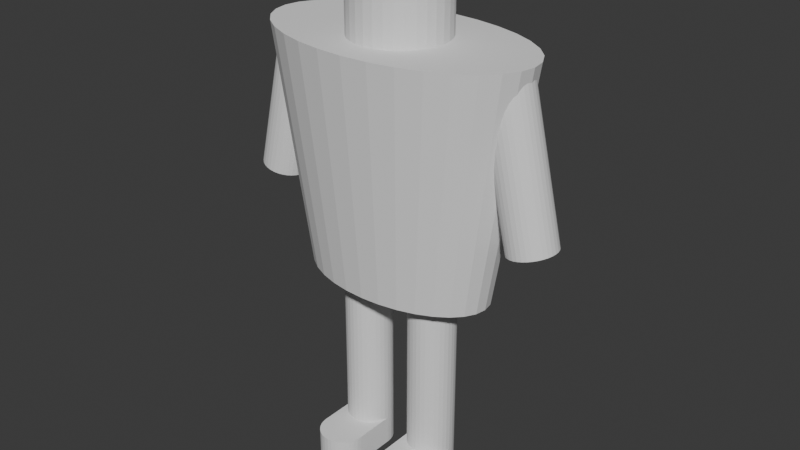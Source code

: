 # Source: TempHuman.blend  (saved by Blender 4.5.91; exported with 4.5.12 LTS)
import bpy
from mathutils import Matrix  # noqa: F401  (used for matrix-valued properties, if any)

bpy.ops.wm.read_factory_settings(use_empty=True)
scene = bpy.context.scene
scene.name = 'Scene'

# ---- collections
col_collection = bpy.data.collections.new('Collection'); scene.collection.children.link(col_collection)

# ---- world
world_world = bpy.data.worlds.new('World'); scene.world = world_world
world_world.use_nodes = True; world_world.node_tree.nodes.clear()
_N = world_world.node_tree.nodes; _L = world_world.node_tree.links
n0 = _N.new('ShaderNodeOutputWorld'); n0.name = 'World Output'; n0.location = (200, 100)
n1 = _N.new('ShaderNodeBackground'); n1.name = 'Background'; n1.location = (-200, 100)
n1.inputs[0].default_value = (0.05088, 0.05088, 0.05088, 1.0)
_L.new(n1.outputs[0], n0.inputs[0])
n0.is_active_output = True
world_world.color = (0.05088, 0.05088, 0.05088)
world_world.sun_shadow_jitter_overblur = 0.0

# ---- meshes
me_cylinder = bpy.data.meshes.new('Cylinder')
me_cylinder.from_pydata([(0.0, 1.0, -1.0), (0.0, 1.0, 7.667), (0.1951, 0.9808, -1.0), (0.1951, 0.9808, 7.667), (0.3827, 0.9239, -1.0), (0.3827, 0.9239, 7.667), (0.5556, 0.8315, -1.0), (0.5556, 0.8315, 7.667), (0.7071, 0.7071, -1.0), (0.7071, 0.7071, 7.667), (0.8315, 0.5556, -1.0), (0.8315, 0.5556, 7.667), (0.9239, 0.3827, -1.0), (0.9239, 0.3827, 7.667), (0.9808, 0.1951, -1.0), (0.9808, 0.1951, 7.667), (1.0, 0.0, -1.0), (1.0, 0.0, 7.667), (0.9808, -0.1951, -1.0), (0.9808, -0.1951, 7.667), (0.9239, -0.3827, -1.0), (0.9239, -0.3827, 7.667), (0.8315, -0.5556, -1.0), (0.8315, -0.5556, 7.667), (0.7071, -0.7071, -1.0), (0.7071, -0.7071, 7.667), (0.5556, -0.8315, -1.0), (0.5556, -0.8315, 7.667), (0.3827, -0.9239, -1.0), (0.3827, -0.9239, 7.667), (0.1951, -0.9808, -1.0), (0.1951, -0.9808, 7.667), (0.0, -1.0, -1.0), (0.0, -1.0, 7.667), (-0.1951, -0.9808, -1.0), (-0.1951, -0.9808, 7.667), (-0.3827, -0.9239, -1.0), (-0.3827, -0.9239, 7.667), (-0.5556, -0.8315, -1.0), (-0.5556, -0.8315, 7.667), (-0.7071, -0.7071, -1.0), (-0.7071, -0.7071, 7.667), (-0.8315, -0.5556, -1.0), (-0.8315, -0.5556, 7.667), (-0.9239, -0.3827, -1.0), (-0.9239, -0.3827, 7.667), (-0.9808, -0.1951, -1.0), (-0.9808, -0.1951, 7.667), (-1.0, 0.0, -1.0), (-1.0, 0.0, 7.667), (-0.9808, 0.1951, -1.0), (-0.9808, 0.1951, 7.667), (-0.9239, 0.3827, -1.0), (-0.9239, 0.3827, 7.667), (-0.8315, 0.5556, -1.0), (-0.8315, 0.5556, 7.667), (-0.7071, 0.7071, -1.0), (-0.7071, 0.7071, 7.667), (-0.5556, 0.8315, -1.0), (-0.5556, 0.8315, 7.667), (-0.3827, 0.9239, -1.0), (-0.3827, 0.9239, 7.667), (-0.1951, 0.9808, -1.0), (-0.1951, 0.9808, 7.667), (0.0, 1.0, 0.278), (0.1951, 0.9808, 0.278), (0.3827, 0.9239, 0.278), (0.5556, 0.8315, 0.278), (0.7071, 0.7071, 0.278), (0.8315, 0.5556, 0.278), (0.9239, 0.3827, 0.278), (0.9808, 0.1951, 0.278), (1.0, 0.0, 0.278), (0.9808, -0.1951, 0.278), (0.9239, -0.3827, 0.278), (0.8315, -0.5556, 0.278), (0.7071, -0.7071, 0.278), (0.5556, -0.8315, 0.278), (0.3827, -0.9239, 0.278), (0.1951, -0.9808, 0.278), (0.0, -1.0, 0.278), (-0.1951, -0.9808, 0.278), (-0.3827, -0.9239, 0.278), (-0.5556, -0.8315, 0.278), (-0.7071, -0.7071, 0.278), (-0.8315, -0.5556, 0.278), (-0.9239, -0.3827, 0.278), (-0.9808, -0.1951, 0.278), (-1.0, 0.0, 0.278), (-0.9808, 0.1951, 0.278), (-0.9239, 0.3827, 0.278), (-0.8315, 0.5556, 0.278), (-0.7071, 0.7071, 0.278), (-0.5556, 0.8315, 0.278), (-0.3827, 0.9239, 0.278), (-0.1951, 0.9808, 0.278), (1.0, -1.787, 0.278), (1.0, -1.787, -1.0), (0.9808, -1.983, -1.0), (0.9808, -1.983, 0.278), (0.9239, -2.17, -1.0), (0.9239, -2.17, 0.278), (0.8315, -2.343, -1.0), (0.8315, -2.343, 0.278), (0.7071, -2.495, -1.0), (0.7071, -2.495, 0.278), (0.5556, -2.619, -1.0), (0.5556, -2.619, 0.278), (0.3827, -2.711, -1.0), (0.3827, -2.711, 0.278), (0.1951, -2.768, -1.0), (0.1951, -2.768, 0.278), (0.0, -2.787, -1.0), (0.0, -2.787, 0.278), (-0.1951, -2.768, -1.0), (-0.1951, -2.768, 0.278), (-0.3827, -2.711, -1.0), (-0.3827, -2.711, 0.278), (-0.5556, -2.619, -1.0), (-0.5556, -2.619, 0.278), (-0.7071, -2.495, -1.0), (-0.7071, -2.495, 0.278), (-0.8315, -2.343, -1.0), (-0.8315, -2.343, 0.278), (-0.9239, -2.17, -1.0), (-0.9239, -2.17, 0.278), (-0.9808, -1.983, -1.0), (-0.9808, -1.983, 0.278), (-1.0, -1.787, -1.0), (-1.0, -1.787, 0.278)], [], [(64, 1, 3, 65), (65, 3, 5, 66), (66, 5, 7, 67), (67, 7, 9, 68), (68, 9, 11, 69), (69, 11, 13, 70), (70, 13, 15, 71), (71, 15, 17, 72), (72, 17, 19, 73), (73, 19, 21, 74), (74, 21, 23, 75), (75, 23, 25, 76), (76, 25, 27, 77), (77, 27, 29, 78), (78, 29, 31, 79), (79, 31, 33, 80), (80, 33, 35, 81), (81, 35, 37, 82), (82, 37, 39, 83), (83, 39, 41, 84), (84, 41, 43, 85), (85, 43, 45, 86), (86, 45, 47, 87), (87, 47, 49, 88), (88, 49, 51, 89), (89, 51, 53, 90), (90, 53, 55, 91), (91, 55, 57, 92), (92, 57, 59, 93), (93, 59, 61, 94), (3, 1, 63, 61, 59, 57, 55, 53, 51, 49, 47, 45, 43, 41, 39, 37, 35, 33, 31, 29, 27, 25, 23, 21, 19, 17, 15, 13, 11, 9, 7, 5), (94, 61, 63, 95), (95, 63, 1, 64), (0, 2, 4, 6, 8, 10, 12, 14, 16, 18, 20, 22, 24, 26, 28, 30, 32, 34, 36, 38, 40, 42, 44, 46, 48, 50, 52, 54, 56, 58, 60, 62), (62, 95, 64, 0), (60, 94, 95, 62), (58, 93, 94, 60), (56, 92, 93, 58), (54, 91, 92, 56), (52, 90, 91, 54), (50, 89, 90, 52), (48, 88, 89, 50), (76, 77, 107, 105), (77, 78, 109, 107), (36, 34, 114, 116), (18, 16, 97, 98), (78, 79, 111, 109), (16, 72, 96, 97), (44, 42, 122, 124), (26, 24, 104, 106), (79, 80, 113, 111), (80, 81, 115, 113), (34, 32, 112, 114), (81, 82, 117, 115), (42, 40, 120, 122), (24, 22, 102, 104), (82, 83, 119, 117), (83, 84, 121, 119), (14, 71, 72, 16), (12, 70, 71, 14), (10, 69, 70, 12), (8, 68, 69, 10), (6, 67, 68, 8), (4, 66, 67, 6), (2, 65, 66, 4), (0, 64, 65, 2), (126, 127, 129, 128), (124, 125, 127, 126), (122, 123, 125, 124), (120, 121, 123, 122), (118, 119, 121, 120), (116, 117, 119, 118), (114, 115, 117, 116), (112, 113, 115, 114), (110, 111, 113, 112), (108, 109, 111, 110), (106, 107, 109, 108), (104, 105, 107, 106), (102, 103, 105, 104), (100, 101, 103, 102), (98, 99, 101, 100), (97, 96, 99, 98), (28, 26, 106, 108), (46, 44, 124, 126), (75, 76, 105, 103), (20, 18, 98, 100), (38, 36, 116, 118), (74, 75, 103, 101), (87, 88, 129, 127), (73, 74, 101, 99), (30, 28, 108, 110), (86, 87, 127, 125), (48, 46, 126, 128), (72, 73, 99, 96), (85, 86, 125, 123), (22, 20, 100, 102), (40, 38, 118, 120), (84, 85, 123, 121), (88, 48, 128, 129), (32, 30, 110, 112)])
_uv = me_cylinder.uv_layers.new(name='UVMap')
_uv.uv.foreach_set('vector', [1.0, 0.5737, 1.0, 1.0, 0.9688, 1.0, 0.9688, 0.5737, 0.9688, 0.5737, 0.9688, 1.0, 0.9375, 1.0, 0.9375, 0.5737, 0.9375, 0.5737, 0.9375, 1.0, 0.9062, 1.0, 0.9062, 0.5737, 0.9062, 0.5737, 0.9062, 1.0, 0.875, 1.0, 0.875, 0.5737, 0.875, 0.5737, 0.875, 1.0, 0.8438, 1.0, 0.8438, 0.5737, 0.8438, 0.5737, 0.8438, 1.0, 0.8125, 1.0, 0.8125, 0.5737, 0.8125, 0.5737, 0.8125, 1.0, 0.7812, 1.0, 0.7812, 0.5737, 0.7812, 0.5737, 0.7812, 1.0, 0.75, 1.0, 0.75, 0.5737, 0.75, 0.5737, 0.75, 1.0, 0.7188, 1.0, 0.7188, 0.5737, 0.7188, 0.5737, 0.7188, 1.0, 0.6875, 1.0, 0.6875, 0.5737, 0.6875, 0.5737, 0.6875, 1.0, 0.6562, 1.0, 0.6562, 0.5737, 0.6562, 0.5737, 0.6562, 1.0, 0.625, 1.0, 0.625, 0.5737, 0.625, 0.5737, 0.625, 1.0, 0.5938, 1.0, 0.5938, 0.5737, 0.5938, 0.5737, 0.5938, 1.0, 0.5625, 1.0, 0.5625, 0.5737, 0.5625, 0.5737, 0.5625, 1.0, 0.5312, 1.0, 0.5312, 0.5737, 0.5312, 0.5737, 0.5312, 1.0, 0.5, 1.0, 0.5, 0.5737, 0.5, 0.5737, 0.5, 1.0, 0.4688, 1.0, 0.4688, 0.5737, 0.4688, 0.5737, 0.4688, 1.0, 0.4375, 1.0, 0.4375, 0.5737, 0.4375, 0.5737, 0.4375, 1.0, 0.4062, 1.0, 0.4062, 0.5737, 0.4062, 0.5737, 0.4062, 1.0, 0.375, 1.0, 0.375, 0.5737, 0.375, 0.5737, 0.375, 1.0, 0.3438, 1.0, 0.3438, 0.5737, 0.3438, 0.5737, 0.3438, 1.0, 0.3125, 1.0, 0.3125, 0.5737, 0.3125, 0.5737, 0.3125, 1.0, 0.2812, 1.0, 0.2812, 0.5737, 0.2812, 0.5737, 0.2812, 1.0, 0.25, 1.0, 0.25, 0.5737, 0.25, 0.5737, 0.25, 1.0, 0.2188, 1.0, 0.2188, 0.5737, 0.2188, 0.5737, 0.2188, 1.0, 0.1875, 1.0, 0.1875, 0.5737, 0.1875, 0.5737, 0.1875, 1.0, 0.1562, 1.0, 0.1562, 0.5737, 0.1562, 0.5737, 0.1562, 1.0, 0.125, 1.0, 0.125, 0.5737, 0.125, 0.5737, 0.125, 1.0, 0.09375, 1.0, 0.09375, 0.5737, 0.09375, 0.5737, 0.09375, 1.0, 0.0625, 1.0, 0.0625, 0.5737, 0.2968, 0.4854, 0.25, 0.49, 0.2032, 0.4854, 0.1582, 0.4717, 0.1167, 0.4496, 0.08029, 0.4197, 0.05045, 0.3833, 0.02827, 0.3418, 0.01461, 0.2968, 0.01, 0.25, 0.01461, 0.2032, 0.02827, 0.1582, 0.05045, 0.1167, 0.08029, 0.08029, 0.1167, 0.05045, 0.1582, 0.02827, 0.2032, 0.01461, 0.25, 0.01, 0.2968, 0.01461, 0.3418, 0.02827, 0.3833, 0.05045, 0.4197, 0.08029, 0.4496, 0.1167, 0.4717, 0.1582, 0.4854, 0.2032, 0.49, 0.25, 0.4854, 0.2968, 0.4717, 0.3418, 0.4496, 0.3833, 0.4197, 0.4197, 0.3833, 0.4496, 0.3418, 0.4717, 0.0625, 0.5737, 0.0625, 1.0, 0.03125, 1.0, 0.03125, 0.5737, 0.03125, 0.5737, 0.03125, 1.0, 0.0, 1.0, 0.0, 0.5737, 0.75, 0.49, 0.7968, 0.4854, 0.8418, 0.4717, 0.8833, 0.4496, 0.9197, 0.4197, 0.9496, 0.3833, 0.9717, 0.3418, 0.9854, 0.2968, 0.99, 0.25, 0.9854, 0.2032, 0.9717, 0.1582, 0.9496, 0.1167, 0.9197, 0.08029, 0.8833, 0.05045, 0.8418, 0.02827, 0.7968, 0.01461, 0.75, 0.01, 0.7032, 0.01461, 0.6582, 0.02827, 0.6167, 0.05045, 0.5803, 0.08029, 0.5504, 0.1167, 0.5283, 0.1582, 0.5146, 0.2032, 0.51, 0.25, 0.5146, 0.2968, 0.5283, 0.3418, 0.5504, 0.3833, 0.5803, 0.4197, 0.6167, 0.4496, 0.6582, 0.4717, 0.7032, 0.4854, 0.03125, 0.5, 0.03125, 0.5737, 0.0, 0.5737, 0.0, 0.5, 0.0625, 0.5, 0.0625, 0.5737, 0.03125, 0.5737, 0.03125, 0.5, 0.09375, 0.5, 0.09375, 0.5737, 0.0625, 0.5737, 0.0625, 0.5, 0.125, 0.5, 0.125, 0.5737, 0.09375, 0.5737, 0.09375, 0.5, 0.1562, 0.5, 0.1562, 0.5737, 0.125, 0.5737, 0.125, 0.5, 0.1875, 0.5, 0.1875, 0.5737, 0.1562, 0.5737, 0.1562, 0.5, 0.2188, 0.5, 0.2188, 0.5737, 0.1875, 0.5737, 0.1875, 0.5, 0.25, 0.5, 0.25, 0.5737, 0.2188, 0.5737, 0.2188, 0.5, 0.625, 0.5737, 0.5938, 0.5737, 0.5938, 0.5737, 0.625, 0.5737, 0.5938, 0.5737, 0.5625, 0.5737, 0.5625, 0.5737, 0.5938, 0.5737, 0.6582, 0.02827, 0.7032, 0.01461, 0.7032, 0.01461, 0.6582, 0.02827, 0.9854, 0.2032, 0.99, 0.25, 0.99, 0.25, 0.9854, 0.2032, 0.5625, 0.5737, 0.5312, 0.5737, 0.5312, 0.5737, 0.5625, 0.5737, 0.75, 0.5, 0.75, 0.5737, 0.75, 0.5737, 0.75, 0.5, 0.5283, 0.1582, 0.5504, 0.1167, 0.5504, 0.1167, 0.5283, 0.1582, 0.8833, 0.05045, 0.9197, 0.08029, 0.9197, 0.08029, 0.8833, 0.05045, 0.5312, 0.5737, 0.5, 0.5737, 0.5, 0.5737, 0.5312, 0.5737, 0.5, 0.5737, 0.4688, 0.5737, 0.4688, 0.5737, 0.5, 0.5737, 0.7032, 0.01461, 0.75, 0.01, 0.75, 0.01, 0.7032, 0.01461, 0.4688, 0.5737, 0.4375, 0.5737, 0.4375, 0.5737, 0.4688, 0.5737, 0.5504, 0.1167, 0.5803, 0.08029, 0.5803, 0.08029, 0.5504, 0.1167, 0.9197, 0.08029, 0.9496, 0.1167, 0.9496, 0.1167, 0.9197, 0.08029, 0.4375, 0.5737, 0.4062, 0.5737, 0.4062, 0.5737, 0.4375, 0.5737, 0.4062, 0.5737, 0.375, 0.5737, 0.375, 0.5737, 0.4062, 0.5737, 0.7812, 0.5, 0.7812, 0.5737, 0.75, 0.5737, 0.75, 0.5, 0.8125, 0.5, 0.8125, 0.5737, 0.7812, 0.5737, 0.7812, 0.5, 0.8438, 0.5, 0.8438, 0.5737, 0.8125, 0.5737, 0.8125, 0.5, 0.875, 0.5, 0.875, 0.5737, 0.8438, 0.5737, 0.8438, 0.5, 0.9062, 0.5, 0.9062, 0.5737, 0.875, 0.5737, 0.875, 0.5, 0.9375, 0.5, 0.9375, 0.5737, 0.9062, 0.5737, 0.9062, 0.5, 0.9688, 0.5, 0.9688, 0.5737, 0.9375, 0.5737, 0.9375, 0.5, 1.0, 0.5, 1.0, 0.5737, 0.9688, 0.5737, 0.9688, 0.5, 0.2812, 0.5, 0.2812, 0.5737, 0.25, 0.5737, 0.25, 0.5, 0.3125, 0.5, 0.3125, 0.5737, 0.2812, 0.5737, 0.2812, 0.5, 0.3438, 0.5, 0.3438, 0.5737, 0.3125, 0.5737, 0.3125, 0.5, 0.375, 0.5, 0.375, 0.5737, 0.3438, 0.5737, 0.3438, 0.5, 0.4062, 0.5, 0.4062, 0.5737, 0.375, 0.5737, 0.375, 0.5, 0.4375, 0.5, 0.4375, 0.5737, 0.4062, 0.5737, 0.4062, 0.5, 0.4688, 0.5, 0.4688, 0.5737, 0.4375, 0.5737, 0.4375, 0.5, 0.5, 0.5, 0.5, 0.5737, 0.4688, 0.5737, 0.4688, 0.5, 0.5312, 0.5, 0.5312, 0.5737, 0.5, 0.5737, 0.5, 0.5, 0.5625, 0.5, 0.5625, 0.5737, 0.5312, 0.5737, 0.5312, 0.5, 0.5938, 0.5, 0.5938, 0.5737, 0.5625, 0.5737, 0.5625, 0.5, 0.625, 0.5, 0.625, 0.5737, 0.5938, 0.5737, 0.5938, 0.5, 0.6562, 0.5, 0.6562, 0.5737, 0.625, 0.5737, 0.625, 0.5, 0.6875, 0.5, 0.6875, 0.5737, 0.6562, 0.5737, 0.6562, 0.5, 0.7188, 0.5, 0.7188, 0.5737, 0.6875, 0.5737, 0.6875, 0.5, 0.75, 0.5, 0.75, 0.5737, 0.7188, 0.5737, 0.7188, 0.5, 0.8418, 0.02827, 0.8833, 0.05045, 0.8833, 0.05045, 0.8418, 0.02827, 0.5146, 0.2032, 0.5283, 0.1582, 0.5283, 0.1582, 0.5146, 0.2032, 0.6562, 0.5737, 0.625, 0.5737, 0.625, 0.5737, 0.6562, 0.5737, 0.9717, 0.1582, 0.9854, 0.2032, 0.9854, 0.2032, 0.9717, 0.1582, 0.6167, 0.05045, 0.6582, 0.02827, 0.6582, 0.02827, 0.6167, 0.05045, 0.6875, 0.5737, 0.6562, 0.5737, 0.6562, 0.5737, 0.6875, 0.5737, 0.2812, 0.5737, 0.25, 0.5737, 0.25, 0.5737, 0.2812, 0.5737, 0.7188, 0.5737, 0.6875, 0.5737, 0.6875, 0.5737, 0.7188, 0.5737, 0.7968, 0.01461, 0.8418, 0.02827, 0.8418, 0.02827, 0.7968, 0.01461, 0.3125, 0.5737, 0.2812, 0.5737, 0.2812, 0.5737, 0.3125, 0.5737, 0.51, 0.25, 0.5146, 0.2032, 0.5146, 0.2032, 0.51, 0.25, 0.75, 0.5737, 0.7188, 0.5737, 0.7188, 0.5737, 0.75, 0.5737, 0.3438, 0.5737, 0.3125, 0.5737, 0.3125, 0.5737, 0.3438, 0.5737, 0.9496, 0.1167, 0.9717, 0.1582, 0.9717, 0.1582, 0.9496, 0.1167, 0.5803, 0.08029, 0.6167, 0.05045, 0.6167, 0.05045, 0.5803, 0.08029, 0.375, 0.5737, 0.3438, 0.5737, 0.3438, 0.5737, 0.375, 0.5737, 0.25, 0.5737, 0.25, 0.5, 0.25, 0.5, 0.25, 0.5737, 0.75, 0.01, 0.7968, 0.01461, 0.7968, 0.01461, 0.75, 0.01])
me_cylinder.update()
me_cylinder_001 = bpy.data.meshes.new('Cylinder.001')
me_cylinder_001.from_pydata([(0.0, 1.0, -1.0), (0.0, 1.0, 7.667), (0.1951, 0.9808, -1.0), (0.1951, 0.9808, 7.667), (0.3827, 0.9239, -1.0), (0.3827, 0.9239, 7.667), (0.5556, 0.8315, -1.0), (0.5556, 0.8315, 7.667), (0.7071, 0.7071, -1.0), (0.7071, 0.7071, 7.667), (0.8315, 0.5556, -1.0), (0.8315, 0.5556, 7.667), (0.9239, 0.3827, -1.0), (0.9239, 0.3827, 7.667), (0.9808, 0.1951, -1.0), (0.9808, 0.1951, 7.667), (1.0, 0.0, -1.0), (1.0, 0.0, 7.667), (0.9808, -0.1951, -1.0), (0.9808, -0.1951, 7.667), (0.9239, -0.3827, -1.0), (0.9239, -0.3827, 7.667), (0.8315, -0.5556, -1.0), (0.8315, -0.5556, 7.667), (0.7071, -0.7071, -1.0), (0.7071, -0.7071, 7.667), (0.5556, -0.8315, -1.0), (0.5556, -0.8315, 7.667), (0.3827, -0.9239, -1.0), (0.3827, -0.9239, 7.667), (0.1951, -0.9808, -1.0), (0.1951, -0.9808, 7.667), (0.0, -1.0, -1.0), (0.0, -1.0, 7.667), (-0.1951, -0.9808, -1.0), (-0.1951, -0.9808, 7.667), (-0.3827, -0.9239, -1.0), (-0.3827, -0.9239, 7.667), (-0.5556, -0.8315, -1.0), (-0.5556, -0.8315, 7.667), (-0.7071, -0.7071, -1.0), (-0.7071, -0.7071, 7.667), (-0.8315, -0.5556, -1.0), (-0.8315, -0.5556, 7.667), (-0.9239, -0.3827, -1.0), (-0.9239, -0.3827, 7.667), (-0.9808, -0.1951, -1.0), (-0.9808, -0.1951, 7.667), (-1.0, 0.0, -1.0), (-1.0, 0.0, 7.667), (-0.9808, 0.1951, -1.0), (-0.9808, 0.1951, 7.667), (-0.9239, 0.3827, -1.0), (-0.9239, 0.3827, 7.667), (-0.8315, 0.5556, -1.0), (-0.8315, 0.5556, 7.667), (-0.7071, 0.7071, -1.0), (-0.7071, 0.7071, 7.667), (-0.5556, 0.8315, -1.0), (-0.5556, 0.8315, 7.667), (-0.3827, 0.9239, -1.0), (-0.3827, 0.9239, 7.667), (-0.1951, 0.9808, -1.0), (-0.1951, 0.9808, 7.667), (0.0, 1.0, 0.278), (0.1951, 0.9808, 0.278), (0.3827, 0.9239, 0.278), (0.5556, 0.8315, 0.278), (0.7071, 0.7071, 0.278), (0.8315, 0.5556, 0.278), (0.9239, 0.3827, 0.278), (0.9808, 0.1951, 0.278), (1.0, 0.0, 0.278), (0.9808, -0.1951, 0.278), (0.9239, -0.3827, 0.278), (0.8315, -0.5556, 0.278), (0.7071, -0.7071, 0.278), (0.5556, -0.8315, 0.278), (0.3827, -0.9239, 0.278), (0.1951, -0.9808, 0.278), (0.0, -1.0, 0.278), (-0.1951, -0.9808, 0.278), (-0.3827, -0.9239, 0.278), (-0.5556, -0.8315, 0.278), (-0.7071, -0.7071, 0.278), (-0.8315, -0.5556, 0.278), (-0.9239, -0.3827, 0.278), (-0.9808, -0.1951, 0.278), (-1.0, 0.0, 0.278), (-0.9808, 0.1951, 0.278), (-0.9239, 0.3827, 0.278), (-0.8315, 0.5556, 0.278), (-0.7071, 0.7071, 0.278), (-0.5556, 0.8315, 0.278), (-0.3827, 0.9239, 0.278), (-0.1951, 0.9808, 0.278), (1.0, -1.787, 0.278), (1.0, -1.787, -1.0), (0.9808, -1.983, -1.0), (0.9808, -1.983, 0.278), (0.9239, -2.17, -1.0), (0.9239, -2.17, 0.278), (0.8315, -2.343, -1.0), (0.8315, -2.343, 0.278), (0.7071, -2.495, -1.0), (0.7071, -2.495, 0.278), (0.5556, -2.619, -1.0), (0.5556, -2.619, 0.278), (0.3827, -2.711, -1.0), (0.3827, -2.711, 0.278), (0.1951, -2.768, -1.0), (0.1951, -2.768, 0.278), (0.0, -2.787, -1.0), (0.0, -2.787, 0.278), (-0.1951, -2.768, -1.0), (-0.1951, -2.768, 0.278), (-0.3827, -2.711, -1.0), (-0.3827, -2.711, 0.278), (-0.5556, -2.619, -1.0), (-0.5556, -2.619, 0.278), (-0.7071, -2.495, -1.0), (-0.7071, -2.495, 0.278), (-0.8315, -2.343, -1.0), (-0.8315, -2.343, 0.278), (-0.9239, -2.17, -1.0), (-0.9239, -2.17, 0.278), (-0.9808, -1.983, -1.0), (-0.9808, -1.983, 0.278), (-1.0, -1.787, -1.0), (-1.0, -1.787, 0.278)], [], [(64, 1, 3, 65), (65, 3, 5, 66), (66, 5, 7, 67), (67, 7, 9, 68), (68, 9, 11, 69), (69, 11, 13, 70), (70, 13, 15, 71), (71, 15, 17, 72), (72, 17, 19, 73), (73, 19, 21, 74), (74, 21, 23, 75), (75, 23, 25, 76), (76, 25, 27, 77), (77, 27, 29, 78), (78, 29, 31, 79), (79, 31, 33, 80), (80, 33, 35, 81), (81, 35, 37, 82), (82, 37, 39, 83), (83, 39, 41, 84), (84, 41, 43, 85), (85, 43, 45, 86), (86, 45, 47, 87), (87, 47, 49, 88), (88, 49, 51, 89), (89, 51, 53, 90), (90, 53, 55, 91), (91, 55, 57, 92), (92, 57, 59, 93), (93, 59, 61, 94), (3, 1, 63, 61, 59, 57, 55, 53, 51, 49, 47, 45, 43, 41, 39, 37, 35, 33, 31, 29, 27, 25, 23, 21, 19, 17, 15, 13, 11, 9, 7, 5), (94, 61, 63, 95), (95, 63, 1, 64), (0, 2, 4, 6, 8, 10, 12, 14, 16, 18, 20, 22, 24, 26, 28, 30, 32, 34, 36, 38, 40, 42, 44, 46, 48, 50, 52, 54, 56, 58, 60, 62), (62, 95, 64, 0), (60, 94, 95, 62), (58, 93, 94, 60), (56, 92, 93, 58), (54, 91, 92, 56), (52, 90, 91, 54), (50, 89, 90, 52), (48, 88, 89, 50), (76, 77, 107, 105), (77, 78, 109, 107), (36, 34, 114, 116), (18, 16, 97, 98), (78, 79, 111, 109), (16, 72, 96, 97), (44, 42, 122, 124), (26, 24, 104, 106), (79, 80, 113, 111), (80, 81, 115, 113), (34, 32, 112, 114), (81, 82, 117, 115), (42, 40, 120, 122), (24, 22, 102, 104), (82, 83, 119, 117), (83, 84, 121, 119), (14, 71, 72, 16), (12, 70, 71, 14), (10, 69, 70, 12), (8, 68, 69, 10), (6, 67, 68, 8), (4, 66, 67, 6), (2, 65, 66, 4), (0, 64, 65, 2), (126, 127, 129, 128), (124, 125, 127, 126), (122, 123, 125, 124), (120, 121, 123, 122), (118, 119, 121, 120), (116, 117, 119, 118), (114, 115, 117, 116), (112, 113, 115, 114), (110, 111, 113, 112), (108, 109, 111, 110), (106, 107, 109, 108), (104, 105, 107, 106), (102, 103, 105, 104), (100, 101, 103, 102), (98, 99, 101, 100), (97, 96, 99, 98), (28, 26, 106, 108), (46, 44, 124, 126), (75, 76, 105, 103), (20, 18, 98, 100), (38, 36, 116, 118), (74, 75, 103, 101), (87, 88, 129, 127), (73, 74, 101, 99), (30, 28, 108, 110), (86, 87, 127, 125), (48, 46, 126, 128), (72, 73, 99, 96), (85, 86, 125, 123), (22, 20, 100, 102), (40, 38, 118, 120), (84, 85, 123, 121), (88, 48, 128, 129), (32, 30, 110, 112)])
_uv = me_cylinder_001.uv_layers.new(name='UVMap')
_uv.uv.foreach_set('vector', [1.0, 0.5737, 1.0, 1.0, 0.9688, 1.0, 0.9688, 0.5737, 0.9688, 0.5737, 0.9688, 1.0, 0.9375, 1.0, 0.9375, 0.5737, 0.9375, 0.5737, 0.9375, 1.0, 0.9062, 1.0, 0.9062, 0.5737, 0.9062, 0.5737, 0.9062, 1.0, 0.875, 1.0, 0.875, 0.5737, 0.875, 0.5737, 0.875, 1.0, 0.8438, 1.0, 0.8438, 0.5737, 0.8438, 0.5737, 0.8438, 1.0, 0.8125, 1.0, 0.8125, 0.5737, 0.8125, 0.5737, 0.8125, 1.0, 0.7812, 1.0, 0.7812, 0.5737, 0.7812, 0.5737, 0.7812, 1.0, 0.75, 1.0, 0.75, 0.5737, 0.75, 0.5737, 0.75, 1.0, 0.7188, 1.0, 0.7188, 0.5737, 0.7188, 0.5737, 0.7188, 1.0, 0.6875, 1.0, 0.6875, 0.5737, 0.6875, 0.5737, 0.6875, 1.0, 0.6562, 1.0, 0.6562, 0.5737, 0.6562, 0.5737, 0.6562, 1.0, 0.625, 1.0, 0.625, 0.5737, 0.625, 0.5737, 0.625, 1.0, 0.5938, 1.0, 0.5938, 0.5737, 0.5938, 0.5737, 0.5938, 1.0, 0.5625, 1.0, 0.5625, 0.5737, 0.5625, 0.5737, 0.5625, 1.0, 0.5312, 1.0, 0.5312, 0.5737, 0.5312, 0.5737, 0.5312, 1.0, 0.5, 1.0, 0.5, 0.5737, 0.5, 0.5737, 0.5, 1.0, 0.4688, 1.0, 0.4688, 0.5737, 0.4688, 0.5737, 0.4688, 1.0, 0.4375, 1.0, 0.4375, 0.5737, 0.4375, 0.5737, 0.4375, 1.0, 0.4062, 1.0, 0.4062, 0.5737, 0.4062, 0.5737, 0.4062, 1.0, 0.375, 1.0, 0.375, 0.5737, 0.375, 0.5737, 0.375, 1.0, 0.3438, 1.0, 0.3438, 0.5737, 0.3438, 0.5737, 0.3438, 1.0, 0.3125, 1.0, 0.3125, 0.5737, 0.3125, 0.5737, 0.3125, 1.0, 0.2812, 1.0, 0.2812, 0.5737, 0.2812, 0.5737, 0.2812, 1.0, 0.25, 1.0, 0.25, 0.5737, 0.25, 0.5737, 0.25, 1.0, 0.2188, 1.0, 0.2188, 0.5737, 0.2188, 0.5737, 0.2188, 1.0, 0.1875, 1.0, 0.1875, 0.5737, 0.1875, 0.5737, 0.1875, 1.0, 0.1562, 1.0, 0.1562, 0.5737, 0.1562, 0.5737, 0.1562, 1.0, 0.125, 1.0, 0.125, 0.5737, 0.125, 0.5737, 0.125, 1.0, 0.09375, 1.0, 0.09375, 0.5737, 0.09375, 0.5737, 0.09375, 1.0, 0.0625, 1.0, 0.0625, 0.5737, 0.2968, 0.4854, 0.25, 0.49, 0.2032, 0.4854, 0.1582, 0.4717, 0.1167, 0.4496, 0.08029, 0.4197, 0.05045, 0.3833, 0.02827, 0.3418, 0.01461, 0.2968, 0.01, 0.25, 0.01461, 0.2032, 0.02827, 0.1582, 0.05045, 0.1167, 0.08029, 0.08029, 0.1167, 0.05045, 0.1582, 0.02827, 0.2032, 0.01461, 0.25, 0.01, 0.2968, 0.01461, 0.3418, 0.02827, 0.3833, 0.05045, 0.4197, 0.08029, 0.4496, 0.1167, 0.4717, 0.1582, 0.4854, 0.2032, 0.49, 0.25, 0.4854, 0.2968, 0.4717, 0.3418, 0.4496, 0.3833, 0.4197, 0.4197, 0.3833, 0.4496, 0.3418, 0.4717, 0.0625, 0.5737, 0.0625, 1.0, 0.03125, 1.0, 0.03125, 0.5737, 0.03125, 0.5737, 0.03125, 1.0, 0.0, 1.0, 0.0, 0.5737, 0.75, 0.49, 0.7968, 0.4854, 0.8418, 0.4717, 0.8833, 0.4496, 0.9197, 0.4197, 0.9496, 0.3833, 0.9717, 0.3418, 0.9854, 0.2968, 0.99, 0.25, 0.9854, 0.2032, 0.9717, 0.1582, 0.9496, 0.1167, 0.9197, 0.08029, 0.8833, 0.05045, 0.8418, 0.02827, 0.7968, 0.01461, 0.75, 0.01, 0.7032, 0.01461, 0.6582, 0.02827, 0.6167, 0.05045, 0.5803, 0.08029, 0.5504, 0.1167, 0.5283, 0.1582, 0.5146, 0.2032, 0.51, 0.25, 0.5146, 0.2968, 0.5283, 0.3418, 0.5504, 0.3833, 0.5803, 0.4197, 0.6167, 0.4496, 0.6582, 0.4717, 0.7032, 0.4854, 0.03125, 0.5, 0.03125, 0.5737, 0.0, 0.5737, 0.0, 0.5, 0.0625, 0.5, 0.0625, 0.5737, 0.03125, 0.5737, 0.03125, 0.5, 0.09375, 0.5, 0.09375, 0.5737, 0.0625, 0.5737, 0.0625, 0.5, 0.125, 0.5, 0.125, 0.5737, 0.09375, 0.5737, 0.09375, 0.5, 0.1562, 0.5, 0.1562, 0.5737, 0.125, 0.5737, 0.125, 0.5, 0.1875, 0.5, 0.1875, 0.5737, 0.1562, 0.5737, 0.1562, 0.5, 0.2188, 0.5, 0.2188, 0.5737, 0.1875, 0.5737, 0.1875, 0.5, 0.25, 0.5, 0.25, 0.5737, 0.2188, 0.5737, 0.2188, 0.5, 0.625, 0.5737, 0.5938, 0.5737, 0.5938, 0.5737, 0.625, 0.5737, 0.5938, 0.5737, 0.5625, 0.5737, 0.5625, 0.5737, 0.5938, 0.5737, 0.6582, 0.02827, 0.7032, 0.01461, 0.7032, 0.01461, 0.6582, 0.02827, 0.9854, 0.2032, 0.99, 0.25, 0.99, 0.25, 0.9854, 0.2032, 0.5625, 0.5737, 0.5312, 0.5737, 0.5312, 0.5737, 0.5625, 0.5737, 0.75, 0.5, 0.75, 0.5737, 0.75, 0.5737, 0.75, 0.5, 0.5283, 0.1582, 0.5504, 0.1167, 0.5504, 0.1167, 0.5283, 0.1582, 0.8833, 0.05045, 0.9197, 0.08029, 0.9197, 0.08029, 0.8833, 0.05045, 0.5312, 0.5737, 0.5, 0.5737, 0.5, 0.5737, 0.5312, 0.5737, 0.5, 0.5737, 0.4688, 0.5737, 0.4688, 0.5737, 0.5, 0.5737, 0.7032, 0.01461, 0.75, 0.01, 0.75, 0.01, 0.7032, 0.01461, 0.4688, 0.5737, 0.4375, 0.5737, 0.4375, 0.5737, 0.4688, 0.5737, 0.5504, 0.1167, 0.5803, 0.08029, 0.5803, 0.08029, 0.5504, 0.1167, 0.9197, 0.08029, 0.9496, 0.1167, 0.9496, 0.1167, 0.9197, 0.08029, 0.4375, 0.5737, 0.4062, 0.5737, 0.4062, 0.5737, 0.4375, 0.5737, 0.4062, 0.5737, 0.375, 0.5737, 0.375, 0.5737, 0.4062, 0.5737, 0.7812, 0.5, 0.7812, 0.5737, 0.75, 0.5737, 0.75, 0.5, 0.8125, 0.5, 0.8125, 0.5737, 0.7812, 0.5737, 0.7812, 0.5, 0.8438, 0.5, 0.8438, 0.5737, 0.8125, 0.5737, 0.8125, 0.5, 0.875, 0.5, 0.875, 0.5737, 0.8438, 0.5737, 0.8438, 0.5, 0.9062, 0.5, 0.9062, 0.5737, 0.875, 0.5737, 0.875, 0.5, 0.9375, 0.5, 0.9375, 0.5737, 0.9062, 0.5737, 0.9062, 0.5, 0.9688, 0.5, 0.9688, 0.5737, 0.9375, 0.5737, 0.9375, 0.5, 1.0, 0.5, 1.0, 0.5737, 0.9688, 0.5737, 0.9688, 0.5, 0.2812, 0.5, 0.2812, 0.5737, 0.25, 0.5737, 0.25, 0.5, 0.3125, 0.5, 0.3125, 0.5737, 0.2812, 0.5737, 0.2812, 0.5, 0.3438, 0.5, 0.3438, 0.5737, 0.3125, 0.5737, 0.3125, 0.5, 0.375, 0.5, 0.375, 0.5737, 0.3438, 0.5737, 0.3438, 0.5, 0.4062, 0.5, 0.4062, 0.5737, 0.375, 0.5737, 0.375, 0.5, 0.4375, 0.5, 0.4375, 0.5737, 0.4062, 0.5737, 0.4062, 0.5, 0.4688, 0.5, 0.4688, 0.5737, 0.4375, 0.5737, 0.4375, 0.5, 0.5, 0.5, 0.5, 0.5737, 0.4688, 0.5737, 0.4688, 0.5, 0.5312, 0.5, 0.5312, 0.5737, 0.5, 0.5737, 0.5, 0.5, 0.5625, 0.5, 0.5625, 0.5737, 0.5312, 0.5737, 0.5312, 0.5, 0.5938, 0.5, 0.5938, 0.5737, 0.5625, 0.5737, 0.5625, 0.5, 0.625, 0.5, 0.625, 0.5737, 0.5938, 0.5737, 0.5938, 0.5, 0.6562, 0.5, 0.6562, 0.5737, 0.625, 0.5737, 0.625, 0.5, 0.6875, 0.5, 0.6875, 0.5737, 0.6562, 0.5737, 0.6562, 0.5, 0.7188, 0.5, 0.7188, 0.5737, 0.6875, 0.5737, 0.6875, 0.5, 0.75, 0.5, 0.75, 0.5737, 0.7188, 0.5737, 0.7188, 0.5, 0.8418, 0.02827, 0.8833, 0.05045, 0.8833, 0.05045, 0.8418, 0.02827, 0.5146, 0.2032, 0.5283, 0.1582, 0.5283, 0.1582, 0.5146, 0.2032, 0.6562, 0.5737, 0.625, 0.5737, 0.625, 0.5737, 0.6562, 0.5737, 0.9717, 0.1582, 0.9854, 0.2032, 0.9854, 0.2032, 0.9717, 0.1582, 0.6167, 0.05045, 0.6582, 0.02827, 0.6582, 0.02827, 0.6167, 0.05045, 0.6875, 0.5737, 0.6562, 0.5737, 0.6562, 0.5737, 0.6875, 0.5737, 0.2812, 0.5737, 0.25, 0.5737, 0.25, 0.5737, 0.2812, 0.5737, 0.7188, 0.5737, 0.6875, 0.5737, 0.6875, 0.5737, 0.7188, 0.5737, 0.7968, 0.01461, 0.8418, 0.02827, 0.8418, 0.02827, 0.7968, 0.01461, 0.3125, 0.5737, 0.2812, 0.5737, 0.2812, 0.5737, 0.3125, 0.5737, 0.51, 0.25, 0.5146, 0.2032, 0.5146, 0.2032, 0.51, 0.25, 0.75, 0.5737, 0.7188, 0.5737, 0.7188, 0.5737, 0.75, 0.5737, 0.3438, 0.5737, 0.3125, 0.5737, 0.3125, 0.5737, 0.3438, 0.5737, 0.9496, 0.1167, 0.9717, 0.1582, 0.9717, 0.1582, 0.9496, 0.1167, 0.5803, 0.08029, 0.6167, 0.05045, 0.6167, 0.05045, 0.5803, 0.08029, 0.375, 0.5737, 0.3438, 0.5737, 0.3438, 0.5737, 0.375, 0.5737, 0.25, 0.5737, 0.25, 0.5, 0.25, 0.5, 0.25, 0.5737, 0.75, 0.01, 0.7968, 0.01461, 0.7968, 0.01461, 0.75, 0.01])
me_cylinder_001.update()
me_cylinder_002 = bpy.data.meshes.new('Cylinder.002')
me_cylinder_002.from_pydata([(-5.92e-10, 0.3497, -0.75), (6.058e-10, 0.4834, 0.75), (0.1231, 0.343, -0.75), (0.1701, 0.4741, 0.75), (0.2414, 0.3231, -0.75), (0.3337, 0.4466, 0.75), (0.3505, 0.2908, -0.75), (0.4844, 0.4019, 0.75), (0.4461, 0.2473, -0.75), (0.6166, 0.3418, 0.75), (0.5245, 0.1943, -0.75), (0.725, 0.2685, 0.75), (0.5828, 0.1338, -0.75), (0.8056, 0.185, 0.75), (0.6187, 0.06822, -0.75), (0.8552, 0.0943, 0.75), (0.6308, -3.379e-10, -0.75), (0.872, 2.025e-09, 0.75), (0.6187, -0.06822, -0.75), (0.8552, -0.0943, 0.75), (0.5828, -0.1338, -0.75), (0.8056, -0.185, 0.75), (0.5245, -0.1943, -0.75), (0.725, -0.2685, 0.75), (0.4461, -0.2473, -0.75), (0.6166, -0.3418, 0.75), (0.3505, -0.2908, -0.75), (0.4844, -0.4019, 0.75), (0.2414, -0.3231, -0.75), (0.3337, -0.4466, 0.75), (0.1231, -0.343, -0.75), (0.1701, -0.4741, 0.75), (-5.92e-10, -0.3497, -0.75), (6.058e-10, -0.4834, 0.75), (-0.1231, -0.343, -0.75), (-0.1701, -0.4741, 0.75), (-0.2414, -0.3231, -0.75), (-0.3337, -0.4466, 0.75), (-0.3505, -0.2908, -0.75), (-0.4844, -0.4019, 0.75), (-0.4461, -0.2473, -0.75), (-0.6166, -0.3418, 0.75), (-0.5245, -0.1943, -0.75), (-0.725, -0.2685, 0.75), (-0.5828, -0.1338, -0.75), (-0.8056, -0.185, 0.75), (-0.6187, -0.06822, -0.75), (-0.8552, -0.0943, 0.75), (-0.6308, -3.379e-10, -0.75), (-0.872, 2.025e-09, 0.75), (-0.6187, 0.06822, -0.75), (-0.8552, 0.0943, 0.75), (-0.5828, 0.1338, -0.75), (-0.8056, 0.185, 0.75), (-0.5245, 0.1943, -0.75), (-0.725, 0.2685, 0.75), (-0.4461, 0.2473, -0.75), (-0.6166, 0.3418, 0.75), (-0.3505, 0.2908, -0.75), (-0.4844, 0.4019, 0.75), (-0.2414, 0.3231, -0.75), (-0.3337, 0.4466, 0.75), (-0.1231, 0.343, -0.75), (-0.1701, 0.4741, 0.75)], [], [(0, 1, 3, 2), (2, 3, 5, 4), (4, 5, 7, 6), (6, 7, 9, 8), (8, 9, 11, 10), (10, 11, 13, 12), (12, 13, 15, 14), (14, 15, 17, 16), (16, 17, 19, 18), (18, 19, 21, 20), (20, 21, 23, 22), (22, 23, 25, 24), (24, 25, 27, 26), (26, 27, 29, 28), (28, 29, 31, 30), (30, 31, 33, 32), (32, 33, 35, 34), (34, 35, 37, 36), (36, 37, 39, 38), (38, 39, 41, 40), (40, 41, 43, 42), (42, 43, 45, 44), (44, 45, 47, 46), (46, 47, 49, 48), (48, 49, 51, 50), (50, 51, 53, 52), (52, 53, 55, 54), (54, 55, 57, 56), (56, 57, 59, 58), (58, 59, 61, 60), (3, 1, 63, 61, 59, 57, 55, 53, 51, 49, 47, 45, 43, 41, 39, 37, 35, 33, 31, 29, 27, 25, 23, 21, 19, 17, 15, 13, 11, 9, 7, 5), (60, 61, 63, 62), (62, 63, 1, 0), (0, 2, 4, 6, 8, 10, 12, 14, 16, 18, 20, 22, 24, 26, 28, 30, 32, 34, 36, 38, 40, 42, 44, 46, 48, 50, 52, 54, 56, 58, 60, 62)])
_uv = me_cylinder_002.uv_layers.new(name='UVMap')
_uv.uv.foreach_set('vector', [1.0, 0.5, 1.0, 1.0, 0.9688, 1.0, 0.9688, 0.5, 0.9688, 0.5, 0.9688, 1.0, 0.9375, 1.0, 0.9375, 0.5, 0.9375, 0.5, 0.9375, 1.0, 0.9062, 1.0, 0.9062, 0.5, 0.9062, 0.5, 0.9062, 1.0, 0.875, 1.0, 0.875, 0.5, 0.875, 0.5, 0.875, 1.0, 0.8438, 1.0, 0.8438, 0.5, 0.8438, 0.5, 0.8438, 1.0, 0.8125, 1.0, 0.8125, 0.5, 0.8125, 0.5, 0.8125, 1.0, 0.7812, 1.0, 0.7812, 0.5, 0.7812, 0.5, 0.7812, 1.0, 0.75, 1.0, 0.75, 0.5, 0.75, 0.5, 0.75, 1.0, 0.7188, 1.0, 0.7188, 0.5, 0.7188, 0.5, 0.7188, 1.0, 0.6875, 1.0, 0.6875, 0.5, 0.6875, 0.5, 0.6875, 1.0, 0.6562, 1.0, 0.6562, 0.5, 0.6562, 0.5, 0.6562, 1.0, 0.625, 1.0, 0.625, 0.5, 0.625, 0.5, 0.625, 1.0, 0.5938, 1.0, 0.5938, 0.5, 0.5938, 0.5, 0.5938, 1.0, 0.5625, 1.0, 0.5625, 0.5, 0.5625, 0.5, 0.5625, 1.0, 0.5312, 1.0, 0.5312, 0.5, 0.5312, 0.5, 0.5312, 1.0, 0.5, 1.0, 0.5, 0.5, 0.5, 0.5, 0.5, 1.0, 0.4688, 1.0, 0.4688, 0.5, 0.4688, 0.5, 0.4688, 1.0, 0.4375, 1.0, 0.4375, 0.5, 0.4375, 0.5, 0.4375, 1.0, 0.4062, 1.0, 0.4062, 0.5, 0.4062, 0.5, 0.4062, 1.0, 0.375, 1.0, 0.375, 0.5, 0.375, 0.5, 0.375, 1.0, 0.3438, 1.0, 0.3438, 0.5, 0.3438, 0.5, 0.3438, 1.0, 0.3125, 1.0, 0.3125, 0.5, 0.3125, 0.5, 0.3125, 1.0, 0.2812, 1.0, 0.2812, 0.5, 0.2812, 0.5, 0.2812, 1.0, 0.25, 1.0, 0.25, 0.5, 0.25, 0.5, 0.25, 1.0, 0.2188, 1.0, 0.2188, 0.5, 0.2188, 0.5, 0.2188, 1.0, 0.1875, 1.0, 0.1875, 0.5, 0.1875, 0.5, 0.1875, 1.0, 0.1562, 1.0, 0.1562, 0.5, 0.1562, 0.5, 0.1562, 1.0, 0.125, 1.0, 0.125, 0.5, 0.125, 0.5, 0.125, 1.0, 0.09375, 1.0, 0.09375, 0.5, 0.09375, 0.5, 0.09375, 1.0, 0.0625, 1.0, 0.0625, 0.5, 0.2968, 0.4854, 0.25, 0.49, 0.2032, 0.4854, 0.1582, 0.4717, 0.1167, 0.4496, 0.08029, 0.4197, 0.05045, 0.3833, 0.02827, 0.3418, 0.01461, 0.2968, 0.01, 0.25, 0.01461, 0.2032, 0.02827, 0.1582, 0.05045, 0.1167, 0.08029, 0.08029, 0.1167, 0.05045, 0.1582, 0.02827, 0.2032, 0.01461, 0.25, 0.01, 0.2968, 0.01461, 0.3418, 0.02827, 0.3833, 0.05045, 0.4197, 0.08029, 0.4496, 0.1167, 0.4717, 0.1582, 0.4854, 0.2032, 0.49, 0.25, 0.4854, 0.2968, 0.4717, 0.3418, 0.4496, 0.3833, 0.4197, 0.4197, 0.3833, 0.4496, 0.3418, 0.4717, 0.0625, 0.5, 0.0625, 1.0, 0.03125, 1.0, 0.03125, 0.5, 0.03125, 0.5, 0.03125, 1.0, 0.0, 1.0, 0.0, 0.5, 0.75, 0.49, 0.7968, 0.4854, 0.8418, 0.4717, 0.8833, 0.4496, 0.9197, 0.4197, 0.9496, 0.3833, 0.9717, 0.3418, 0.9854, 0.2968, 0.99, 0.25, 0.9854, 0.2032, 0.9717, 0.1582, 0.9496, 0.1167, 0.9197, 0.08029, 0.8833, 0.05045, 0.8418, 0.02827, 0.7968, 0.01461, 0.75, 0.01, 0.7032, 0.01461, 0.6582, 0.02827, 0.6167, 0.05045, 0.5803, 0.08029, 0.5504, 0.1167, 0.5283, 0.1582, 0.5146, 0.2032, 0.51, 0.25, 0.5146, 0.2968, 0.5283, 0.3418, 0.5504, 0.3833, 0.5803, 0.4197, 0.6167, 0.4496, 0.6582, 0.4717, 0.7032, 0.4854])
me_cylinder_002.update()
me_cylinder_003 = bpy.data.meshes.new('Cylinder.003')
me_cylinder_003.from_pydata([(0.0, 0.3, -0.25), (0.0, 0.3, 0.25), (0.05853, 0.2942, -0.25), (0.05853, 0.2942, 0.25), (0.1148, 0.2772, -0.25), (0.1148, 0.2772, 0.25), (0.1667, 0.2494, -0.25), (0.1667, 0.2494, 0.25), (0.2121, 0.2121, -0.25), (0.2121, 0.2121, 0.25), (0.2494, 0.1667, -0.25), (0.2494, 0.1667, 0.25), (0.2772, 0.1148, -0.25), (0.2772, 0.1148, 0.25), (0.2942, 0.05853, -0.25), (0.2942, 0.05853, 0.25), (0.3, 0.0, -0.25), (0.3, 0.0, 0.25), (0.2942, -0.05853, -0.25), (0.2942, -0.05853, 0.25), (0.2772, -0.1148, -0.25), (0.2772, -0.1148, 0.25), (0.2494, -0.1667, -0.25), (0.2494, -0.1667, 0.25), (0.2121, -0.2121, -0.25), (0.2121, -0.2121, 0.25), (0.1667, -0.2494, -0.25), (0.1667, -0.2494, 0.25), (0.1148, -0.2772, -0.25), (0.1148, -0.2772, 0.25), (0.05853, -0.2942, -0.25), (0.05853, -0.2942, 0.25), (0.0, -0.3, -0.25), (0.0, -0.3, 0.25), (-0.05853, -0.2942, -0.25), (-0.05853, -0.2942, 0.25), (-0.1148, -0.2772, -0.25), (-0.1148, -0.2772, 0.25), (-0.1667, -0.2494, -0.25), (-0.1667, -0.2494, 0.25), (-0.2121, -0.2121, -0.25), (-0.2121, -0.2121, 0.25), (-0.2494, -0.1667, -0.25), (-0.2494, -0.1667, 0.25), (-0.2772, -0.1148, -0.25), (-0.2772, -0.1148, 0.25), (-0.2942, -0.05853, -0.25), (-0.2942, -0.05853, 0.25), (-0.3, 0.0, -0.25), (-0.3, 0.0, 0.25), (-0.2942, 0.05853, -0.25), (-0.2942, 0.05853, 0.25), (-0.2772, 0.1148, -0.25), (-0.2772, 0.1148, 0.25), (-0.2494, 0.1667, -0.25), (-0.2494, 0.1667, 0.25), (-0.2121, 0.2121, -0.25), (-0.2121, 0.2121, 0.25), (-0.1667, 0.2494, -0.25), (-0.1667, 0.2494, 0.25), (-0.1148, 0.2772, -0.25), (-0.1148, 0.2772, 0.25), (-0.05853, 0.2942, -0.25), (-0.05853, 0.2942, 0.25)], [], [(0, 1, 3, 2), (2, 3, 5, 4), (4, 5, 7, 6), (6, 7, 9, 8), (8, 9, 11, 10), (10, 11, 13, 12), (12, 13, 15, 14), (14, 15, 17, 16), (16, 17, 19, 18), (18, 19, 21, 20), (20, 21, 23, 22), (22, 23, 25, 24), (24, 25, 27, 26), (26, 27, 29, 28), (28, 29, 31, 30), (30, 31, 33, 32), (32, 33, 35, 34), (34, 35, 37, 36), (36, 37, 39, 38), (38, 39, 41, 40), (40, 41, 43, 42), (42, 43, 45, 44), (44, 45, 47, 46), (46, 47, 49, 48), (48, 49, 51, 50), (50, 51, 53, 52), (52, 53, 55, 54), (54, 55, 57, 56), (56, 57, 59, 58), (58, 59, 61, 60), (3, 1, 63, 61, 59, 57, 55, 53, 51, 49, 47, 45, 43, 41, 39, 37, 35, 33, 31, 29, 27, 25, 23, 21, 19, 17, 15, 13, 11, 9, 7, 5), (60, 61, 63, 62), (62, 63, 1, 0), (0, 2, 4, 6, 8, 10, 12, 14, 16, 18, 20, 22, 24, 26, 28, 30, 32, 34, 36, 38, 40, 42, 44, 46, 48, 50, 52, 54, 56, 58, 60, 62)])
_uv = me_cylinder_003.uv_layers.new(name='UVMap')
_uv.uv.foreach_set('vector', [1.0, 0.5, 1.0, 1.0, 0.9688, 1.0, 0.9688, 0.5, 0.9688, 0.5, 0.9688, 1.0, 0.9375, 1.0, 0.9375, 0.5, 0.9375, 0.5, 0.9375, 1.0, 0.9062, 1.0, 0.9062, 0.5, 0.9062, 0.5, 0.9062, 1.0, 0.875, 1.0, 0.875, 0.5, 0.875, 0.5, 0.875, 1.0, 0.8438, 1.0, 0.8438, 0.5, 0.8438, 0.5, 0.8438, 1.0, 0.8125, 1.0, 0.8125, 0.5, 0.8125, 0.5, 0.8125, 1.0, 0.7812, 1.0, 0.7812, 0.5, 0.7812, 0.5, 0.7812, 1.0, 0.75, 1.0, 0.75, 0.5, 0.75, 0.5, 0.75, 1.0, 0.7188, 1.0, 0.7188, 0.5, 0.7188, 0.5, 0.7188, 1.0, 0.6875, 1.0, 0.6875, 0.5, 0.6875, 0.5, 0.6875, 1.0, 0.6562, 1.0, 0.6562, 0.5, 0.6562, 0.5, 0.6562, 1.0, 0.625, 1.0, 0.625, 0.5, 0.625, 0.5, 0.625, 1.0, 0.5938, 1.0, 0.5938, 0.5, 0.5938, 0.5, 0.5938, 1.0, 0.5625, 1.0, 0.5625, 0.5, 0.5625, 0.5, 0.5625, 1.0, 0.5312, 1.0, 0.5312, 0.5, 0.5312, 0.5, 0.5312, 1.0, 0.5, 1.0, 0.5, 0.5, 0.5, 0.5, 0.5, 1.0, 0.4688, 1.0, 0.4688, 0.5, 0.4688, 0.5, 0.4688, 1.0, 0.4375, 1.0, 0.4375, 0.5, 0.4375, 0.5, 0.4375, 1.0, 0.4062, 1.0, 0.4062, 0.5, 0.4062, 0.5, 0.4062, 1.0, 0.375, 1.0, 0.375, 0.5, 0.375, 0.5, 0.375, 1.0, 0.3438, 1.0, 0.3438, 0.5, 0.3438, 0.5, 0.3438, 1.0, 0.3125, 1.0, 0.3125, 0.5, 0.3125, 0.5, 0.3125, 1.0, 0.2812, 1.0, 0.2812, 0.5, 0.2812, 0.5, 0.2812, 1.0, 0.25, 1.0, 0.25, 0.5, 0.25, 0.5, 0.25, 1.0, 0.2188, 1.0, 0.2188, 0.5, 0.2188, 0.5, 0.2188, 1.0, 0.1875, 1.0, 0.1875, 0.5, 0.1875, 0.5, 0.1875, 1.0, 0.1562, 1.0, 0.1562, 0.5, 0.1562, 0.5, 0.1562, 1.0, 0.125, 1.0, 0.125, 0.5, 0.125, 0.5, 0.125, 1.0, 0.09375, 1.0, 0.09375, 0.5, 0.09375, 0.5, 0.09375, 1.0, 0.0625, 1.0, 0.0625, 0.5, 0.2968, 0.4854, 0.25, 0.49, 0.2032, 0.4854, 0.1582, 0.4717, 0.1167, 0.4496, 0.08029, 0.4197, 0.05045, 0.3833, 0.02827, 0.3418, 0.01461, 0.2968, 0.01, 0.25, 0.01461, 0.2032, 0.02827, 0.1582, 0.05045, 0.1167, 0.08029, 0.08029, 0.1167, 0.05045, 0.1582, 0.02827, 0.2032, 0.01461, 0.25, 0.01, 0.2968, 0.01461, 0.3418, 0.02827, 0.3833, 0.05045, 0.4197, 0.08029, 0.4496, 0.1167, 0.4717, 0.1582, 0.4854, 0.2032, 0.49, 0.25, 0.4854, 0.2968, 0.4717, 0.3418, 0.4496, 0.3833, 0.4197, 0.4197, 0.3833, 0.4496, 0.3418, 0.4717, 0.0625, 0.5, 0.0625, 1.0, 0.03125, 1.0, 0.03125, 0.5, 0.03125, 0.5, 0.03125, 1.0, 0.0, 1.0, 0.0, 0.5, 0.75, 0.49, 0.7968, 0.4854, 0.8418, 0.4717, 0.8833, 0.4496, 0.9197, 0.4197, 0.9496, 0.3833, 0.9717, 0.3418, 0.9854, 0.2968, 0.99, 0.25, 0.9854, 0.2032, 0.9717, 0.1582, 0.9496, 0.1167, 0.9197, 0.08029, 0.8833, 0.05045, 0.8418, 0.02827, 0.7968, 0.01461, 0.75, 0.01, 0.7032, 0.01461, 0.6582, 0.02827, 0.6167, 0.05045, 0.5803, 0.08029, 0.5504, 0.1167, 0.5283, 0.1582, 0.5146, 0.2032, 0.51, 0.25, 0.5146, 0.2968, 0.5283, 0.3418, 0.5504, 0.3833, 0.5803, 0.4197, 0.6167, 0.4496, 0.6582, 0.4717, 0.7032, 0.4854])
me_cylinder_003.update()
me_cylinder_004 = bpy.data.meshes.new('Cylinder.004')
me_cylinder_004.from_pydata([(0.0, 0.15, -0.5), (0.0, 0.15, 0.5), (0.02926, 0.1471, -0.5), (0.02926, 0.1471, 0.5), (0.0574, 0.1386, -0.5), (0.0574, 0.1386, 0.5), (0.08334, 0.1247, -0.5), (0.08334, 0.1247, 0.5), (0.1061, 0.1061, -0.5), (0.1061, 0.1061, 0.5), (0.1247, 0.08334, -0.5), (0.1247, 0.08334, 0.5), (0.1386, 0.0574, -0.5), (0.1386, 0.0574, 0.5), (0.1471, 0.02926, -0.5), (0.1471, 0.02926, 0.5), (0.15, 0.0, -0.5), (0.15, 0.0, 0.5), (0.1471, -0.02926, -0.5), (0.1471, -0.02926, 0.5), (0.1386, -0.0574, -0.5), (0.1386, -0.0574, 0.5), (0.1247, -0.08334, -0.5), (0.1247, -0.08334, 0.5), (0.1061, -0.1061, -0.5), (0.1061, -0.1061, 0.5), (0.08334, -0.1247, -0.5), (0.08334, -0.1247, 0.5), (0.0574, -0.1386, -0.5), (0.0574, -0.1386, 0.5), (0.02926, -0.1471, -0.5), (0.02926, -0.1471, 0.5), (0.0, -0.15, -0.5), (0.0, -0.15, 0.5), (-0.02926, -0.1471, -0.5), (-0.02926, -0.1471, 0.5), (-0.0574, -0.1386, -0.5), (-0.0574, -0.1386, 0.5), (-0.08334, -0.1247, -0.5), (-0.08334, -0.1247, 0.5), (-0.1061, -0.1061, -0.5), (-0.1061, -0.1061, 0.5), (-0.1247, -0.08334, -0.5), (-0.1247, -0.08334, 0.5), (-0.1386, -0.0574, -0.5), (-0.1386, -0.0574, 0.5), (-0.1471, -0.02926, -0.5), (-0.1471, -0.02926, 0.5), (-0.15, 0.0, -0.5), (-0.15, 0.0, 0.5), (-0.1471, 0.02926, -0.5), (-0.1471, 0.02926, 0.5), (-0.1386, 0.0574, -0.5), (-0.1386, 0.0574, 0.5), (-0.1247, 0.08334, -0.5), (-0.1247, 0.08334, 0.5), (-0.1061, 0.1061, -0.5), (-0.1061, 0.1061, 0.5), (-0.08334, 0.1247, -0.5), (-0.08334, 0.1247, 0.5), (-0.0574, 0.1386, -0.5), (-0.0574, 0.1386, 0.5), (-0.02926, 0.1471, -0.5), (-0.02926, 0.1471, 0.5)], [], [(0, 1, 3, 2), (2, 3, 5, 4), (4, 5, 7, 6), (6, 7, 9, 8), (8, 9, 11, 10), (10, 11, 13, 12), (12, 13, 15, 14), (14, 15, 17, 16), (16, 17, 19, 18), (18, 19, 21, 20), (20, 21, 23, 22), (22, 23, 25, 24), (24, 25, 27, 26), (26, 27, 29, 28), (28, 29, 31, 30), (30, 31, 33, 32), (32, 33, 35, 34), (34, 35, 37, 36), (36, 37, 39, 38), (38, 39, 41, 40), (40, 41, 43, 42), (42, 43, 45, 44), (44, 45, 47, 46), (46, 47, 49, 48), (48, 49, 51, 50), (50, 51, 53, 52), (52, 53, 55, 54), (54, 55, 57, 56), (56, 57, 59, 58), (58, 59, 61, 60), (3, 1, 63, 61, 59, 57, 55, 53, 51, 49, 47, 45, 43, 41, 39, 37, 35, 33, 31, 29, 27, 25, 23, 21, 19, 17, 15, 13, 11, 9, 7, 5), (60, 61, 63, 62), (62, 63, 1, 0), (0, 2, 4, 6, 8, 10, 12, 14, 16, 18, 20, 22, 24, 26, 28, 30, 32, 34, 36, 38, 40, 42, 44, 46, 48, 50, 52, 54, 56, 58, 60, 62)])
_uv = me_cylinder_004.uv_layers.new(name='UVMap')
_uv.uv.foreach_set('vector', [1.0, 0.5, 1.0, 1.0, 0.9688, 1.0, 0.9688, 0.5, 0.9688, 0.5, 0.9688, 1.0, 0.9375, 1.0, 0.9375, 0.5, 0.9375, 0.5, 0.9375, 1.0, 0.9062, 1.0, 0.9062, 0.5, 0.9062, 0.5, 0.9062, 1.0, 0.875, 1.0, 0.875, 0.5, 0.875, 0.5, 0.875, 1.0, 0.8438, 1.0, 0.8438, 0.5, 0.8438, 0.5, 0.8438, 1.0, 0.8125, 1.0, 0.8125, 0.5, 0.8125, 0.5, 0.8125, 1.0, 0.7812, 1.0, 0.7812, 0.5, 0.7812, 0.5, 0.7812, 1.0, 0.75, 1.0, 0.75, 0.5, 0.75, 0.5, 0.75, 1.0, 0.7188, 1.0, 0.7188, 0.5, 0.7188, 0.5, 0.7188, 1.0, 0.6875, 1.0, 0.6875, 0.5, 0.6875, 0.5, 0.6875, 1.0, 0.6562, 1.0, 0.6562, 0.5, 0.6562, 0.5, 0.6562, 1.0, 0.625, 1.0, 0.625, 0.5, 0.625, 0.5, 0.625, 1.0, 0.5938, 1.0, 0.5938, 0.5, 0.5938, 0.5, 0.5938, 1.0, 0.5625, 1.0, 0.5625, 0.5, 0.5625, 0.5, 0.5625, 1.0, 0.5312, 1.0, 0.5312, 0.5, 0.5312, 0.5, 0.5312, 1.0, 0.5, 1.0, 0.5, 0.5, 0.5, 0.5, 0.5, 1.0, 0.4688, 1.0, 0.4688, 0.5, 0.4688, 0.5, 0.4688, 1.0, 0.4375, 1.0, 0.4375, 0.5, 0.4375, 0.5, 0.4375, 1.0, 0.4062, 1.0, 0.4062, 0.5, 0.4062, 0.5, 0.4062, 1.0, 0.375, 1.0, 0.375, 0.5, 0.375, 0.5, 0.375, 1.0, 0.3438, 1.0, 0.3438, 0.5, 0.3438, 0.5, 0.3438, 1.0, 0.3125, 1.0, 0.3125, 0.5, 0.3125, 0.5, 0.3125, 1.0, 0.2812, 1.0, 0.2812, 0.5, 0.2812, 0.5, 0.2812, 1.0, 0.25, 1.0, 0.25, 0.5, 0.25, 0.5, 0.25, 1.0, 0.2188, 1.0, 0.2188, 0.5, 0.2188, 0.5, 0.2188, 1.0, 0.1875, 1.0, 0.1875, 0.5, 0.1875, 0.5, 0.1875, 1.0, 0.1562, 1.0, 0.1562, 0.5, 0.1562, 0.5, 0.1562, 1.0, 0.125, 1.0, 0.125, 0.5, 0.125, 0.5, 0.125, 1.0, 0.09375, 1.0, 0.09375, 0.5, 0.09375, 0.5, 0.09375, 1.0, 0.0625, 1.0, 0.0625, 0.5, 0.2968, 0.4854, 0.25, 0.49, 0.2032, 0.4854, 0.1582, 0.4717, 0.1167, 0.4496, 0.08029, 0.4197, 0.05045, 0.3833, 0.02827, 0.3418, 0.01461, 0.2968, 0.01, 0.25, 0.01461, 0.2032, 0.02827, 0.1582, 0.05045, 0.1167, 0.08029, 0.08029, 0.1167, 0.05045, 0.1582, 0.02827, 0.2032, 0.01461, 0.25, 0.01, 0.2968, 0.01461, 0.3418, 0.02827, 0.3833, 0.05045, 0.4197, 0.08029, 0.4496, 0.1167, 0.4717, 0.1582, 0.4854, 0.2032, 0.49, 0.25, 0.4854, 0.2968, 0.4717, 0.3418, 0.4496, 0.3833, 0.4197, 0.4197, 0.3833, 0.4496, 0.3418, 0.4717, 0.0625, 0.5, 0.0625, 1.0, 0.03125, 1.0, 0.03125, 0.5, 0.03125, 0.5, 0.03125, 1.0, 0.0, 1.0, 0.0, 0.5, 0.75, 0.49, 0.7968, 0.4854, 0.8418, 0.4717, 0.8833, 0.4496, 0.9197, 0.4197, 0.9496, 0.3833, 0.9717, 0.3418, 0.9854, 0.2968, 0.99, 0.25, 0.9854, 0.2032, 0.9717, 0.1582, 0.9496, 0.1167, 0.9197, 0.08029, 0.8833, 0.05045, 0.8418, 0.02827, 0.7968, 0.01461, 0.75, 0.01, 0.7032, 0.01461, 0.6582, 0.02827, 0.6167, 0.05045, 0.5803, 0.08029, 0.5504, 0.1167, 0.5283, 0.1582, 0.5146, 0.2032, 0.51, 0.25, 0.5146, 0.2968, 0.5283, 0.3418, 0.5504, 0.3833, 0.5803, 0.4197, 0.6167, 0.4496, 0.6582, 0.4717, 0.7032, 0.4854])
me_cylinder_004.update()
me_cylinder_005 = bpy.data.meshes.new('Cylinder.005')
me_cylinder_005.from_pydata([(0.0, 0.15, -0.5), (0.0, 0.15, 0.5), (0.02926, 0.1471, -0.5), (0.02926, 0.1471, 0.5), (0.0574, 0.1386, -0.5), (0.0574, 0.1386, 0.5), (0.08334, 0.1247, -0.5), (0.08334, 0.1247, 0.5), (0.1061, 0.1061, -0.5), (0.1061, 0.1061, 0.5), (0.1247, 0.08334, -0.5), (0.1247, 0.08334, 0.5), (0.1386, 0.0574, -0.5), (0.1386, 0.0574, 0.5), (0.1471, 0.02926, -0.5), (0.1471, 0.02926, 0.5), (0.15, 0.0, -0.5), (0.15, 0.0, 0.5), (0.1471, -0.02926, -0.5), (0.1471, -0.02926, 0.5), (0.1386, -0.0574, -0.5), (0.1386, -0.0574, 0.5), (0.1247, -0.08334, -0.5), (0.1247, -0.08334, 0.5), (0.1061, -0.1061, -0.5), (0.1061, -0.1061, 0.5), (0.08334, -0.1247, -0.5), (0.08334, -0.1247, 0.5), (0.0574, -0.1386, -0.5), (0.0574, -0.1386, 0.5), (0.02926, -0.1471, -0.5), (0.02926, -0.1471, 0.5), (0.0, -0.15, -0.5), (0.0, -0.15, 0.5), (-0.02926, -0.1471, -0.5), (-0.02926, -0.1471, 0.5), (-0.0574, -0.1386, -0.5), (-0.0574, -0.1386, 0.5), (-0.08334, -0.1247, -0.5), (-0.08334, -0.1247, 0.5), (-0.1061, -0.1061, -0.5), (-0.1061, -0.1061, 0.5), (-0.1247, -0.08334, -0.5), (-0.1247, -0.08334, 0.5), (-0.1386, -0.0574, -0.5), (-0.1386, -0.0574, 0.5), (-0.1471, -0.02926, -0.5), (-0.1471, -0.02926, 0.5), (-0.15, 0.0, -0.5), (-0.15, 0.0, 0.5), (-0.1471, 0.02926, -0.5), (-0.1471, 0.02926, 0.5), (-0.1386, 0.0574, -0.5), (-0.1386, 0.0574, 0.5), (-0.1247, 0.08334, -0.5), (-0.1247, 0.08334, 0.5), (-0.1061, 0.1061, -0.5), (-0.1061, 0.1061, 0.5), (-0.08334, 0.1247, -0.5), (-0.08334, 0.1247, 0.5), (-0.0574, 0.1386, -0.5), (-0.0574, 0.1386, 0.5), (-0.02926, 0.1471, -0.5), (-0.02926, 0.1471, 0.5)], [], [(0, 1, 3, 2), (2, 3, 5, 4), (4, 5, 7, 6), (6, 7, 9, 8), (8, 9, 11, 10), (10, 11, 13, 12), (12, 13, 15, 14), (14, 15, 17, 16), (16, 17, 19, 18), (18, 19, 21, 20), (20, 21, 23, 22), (22, 23, 25, 24), (24, 25, 27, 26), (26, 27, 29, 28), (28, 29, 31, 30), (30, 31, 33, 32), (32, 33, 35, 34), (34, 35, 37, 36), (36, 37, 39, 38), (38, 39, 41, 40), (40, 41, 43, 42), (42, 43, 45, 44), (44, 45, 47, 46), (46, 47, 49, 48), (48, 49, 51, 50), (50, 51, 53, 52), (52, 53, 55, 54), (54, 55, 57, 56), (56, 57, 59, 58), (58, 59, 61, 60), (3, 1, 63, 61, 59, 57, 55, 53, 51, 49, 47, 45, 43, 41, 39, 37, 35, 33, 31, 29, 27, 25, 23, 21, 19, 17, 15, 13, 11, 9, 7, 5), (60, 61, 63, 62), (62, 63, 1, 0), (0, 2, 4, 6, 8, 10, 12, 14, 16, 18, 20, 22, 24, 26, 28, 30, 32, 34, 36, 38, 40, 42, 44, 46, 48, 50, 52, 54, 56, 58, 60, 62)])
_uv = me_cylinder_005.uv_layers.new(name='UVMap')
_uv.uv.foreach_set('vector', [1.0, 0.5, 1.0, 1.0, 0.9688, 1.0, 0.9688, 0.5, 0.9688, 0.5, 0.9688, 1.0, 0.9375, 1.0, 0.9375, 0.5, 0.9375, 0.5, 0.9375, 1.0, 0.9062, 1.0, 0.9062, 0.5, 0.9062, 0.5, 0.9062, 1.0, 0.875, 1.0, 0.875, 0.5, 0.875, 0.5, 0.875, 1.0, 0.8438, 1.0, 0.8438, 0.5, 0.8438, 0.5, 0.8438, 1.0, 0.8125, 1.0, 0.8125, 0.5, 0.8125, 0.5, 0.8125, 1.0, 0.7812, 1.0, 0.7812, 0.5, 0.7812, 0.5, 0.7812, 1.0, 0.75, 1.0, 0.75, 0.5, 0.75, 0.5, 0.75, 1.0, 0.7188, 1.0, 0.7188, 0.5, 0.7188, 0.5, 0.7188, 1.0, 0.6875, 1.0, 0.6875, 0.5, 0.6875, 0.5, 0.6875, 1.0, 0.6562, 1.0, 0.6562, 0.5, 0.6562, 0.5, 0.6562, 1.0, 0.625, 1.0, 0.625, 0.5, 0.625, 0.5, 0.625, 1.0, 0.5938, 1.0, 0.5938, 0.5, 0.5938, 0.5, 0.5938, 1.0, 0.5625, 1.0, 0.5625, 0.5, 0.5625, 0.5, 0.5625, 1.0, 0.5312, 1.0, 0.5312, 0.5, 0.5312, 0.5, 0.5312, 1.0, 0.5, 1.0, 0.5, 0.5, 0.5, 0.5, 0.5, 1.0, 0.4688, 1.0, 0.4688, 0.5, 0.4688, 0.5, 0.4688, 1.0, 0.4375, 1.0, 0.4375, 0.5, 0.4375, 0.5, 0.4375, 1.0, 0.4062, 1.0, 0.4062, 0.5, 0.4062, 0.5, 0.4062, 1.0, 0.375, 1.0, 0.375, 0.5, 0.375, 0.5, 0.375, 1.0, 0.3438, 1.0, 0.3438, 0.5, 0.3438, 0.5, 0.3438, 1.0, 0.3125, 1.0, 0.3125, 0.5, 0.3125, 0.5, 0.3125, 1.0, 0.2812, 1.0, 0.2812, 0.5, 0.2812, 0.5, 0.2812, 1.0, 0.25, 1.0, 0.25, 0.5, 0.25, 0.5, 0.25, 1.0, 0.2188, 1.0, 0.2188, 0.5, 0.2188, 0.5, 0.2188, 1.0, 0.1875, 1.0, 0.1875, 0.5, 0.1875, 0.5, 0.1875, 1.0, 0.1562, 1.0, 0.1562, 0.5, 0.1562, 0.5, 0.1562, 1.0, 0.125, 1.0, 0.125, 0.5, 0.125, 0.5, 0.125, 1.0, 0.09375, 1.0, 0.09375, 0.5, 0.09375, 0.5, 0.09375, 1.0, 0.0625, 1.0, 0.0625, 0.5, 0.2968, 0.4854, 0.25, 0.49, 0.2032, 0.4854, 0.1582, 0.4717, 0.1167, 0.4496, 0.08029, 0.4197, 0.05045, 0.3833, 0.02827, 0.3418, 0.01461, 0.2968, 0.01, 0.25, 0.01461, 0.2032, 0.02827, 0.1582, 0.05045, 0.1167, 0.08029, 0.08029, 0.1167, 0.05045, 0.1582, 0.02827, 0.2032, 0.01461, 0.25, 0.01, 0.2968, 0.01461, 0.3418, 0.02827, 0.3833, 0.05045, 0.4197, 0.08029, 0.4496, 0.1167, 0.4717, 0.1582, 0.4854, 0.2032, 0.49, 0.25, 0.4854, 0.2968, 0.4717, 0.3418, 0.4496, 0.3833, 0.4197, 0.4197, 0.3833, 0.4496, 0.3418, 0.4717, 0.0625, 0.5, 0.0625, 1.0, 0.03125, 1.0, 0.03125, 0.5, 0.03125, 0.5, 0.03125, 1.0, 0.0, 1.0, 0.0, 0.5, 0.75, 0.49, 0.7968, 0.4854, 0.8418, 0.4717, 0.8833, 0.4496, 0.9197, 0.4197, 0.9496, 0.3833, 0.9717, 0.3418, 0.9854, 0.2968, 0.99, 0.25, 0.9854, 0.2032, 0.9717, 0.1582, 0.9496, 0.1167, 0.9197, 0.08029, 0.8833, 0.05045, 0.8418, 0.02827, 0.7968, 0.01461, 0.75, 0.01, 0.7032, 0.01461, 0.6582, 0.02827, 0.6167, 0.05045, 0.5803, 0.08029, 0.5504, 0.1167, 0.5283, 0.1582, 0.5146, 0.2032, 0.51, 0.25, 0.5146, 0.2968, 0.5283, 0.3418, 0.5504, 0.3833, 0.5803, 0.4197, 0.6167, 0.4496, 0.6582, 0.4717, 0.7032, 0.4854])
me_cylinder_005.update()

# ---- objects
ob_left_leg = bpy.data.objects.new('Left Leg', me_cylinder)
ob_rightleg = bpy.data.objects.new('RightLeg', me_cylinder_001)
ob_body = bpy.data.objects.new('Body', me_cylinder_002)
ob_head = bpy.data.objects.new('Head', me_cylinder_003)
ob_left_arm = bpy.data.objects.new('Left Arm', me_cylinder_004)
ob_right_arm = bpy.data.objects.new('Right Arm', me_cylinder_005)

# ---- transforms, parenting, visibility, modifiers, constraints
ob_left_leg.location = (-0.25, 0.0, 0.15)
ob_left_leg.scale = (0.15, 0.15, 0.15)
ob_rightleg.location = (0.25, 0.0, 0.15)
ob_rightleg.scale = (0.15, 0.15, 0.15)
ob_body.location = (0.0, 0.0, 2.046)
ob_head.location = (0.0, 0.0, 3.017)
ob_left_arm.location = (0.8092, 0.0, 2.263)
ob_left_arm.rotation_euler = (0.0, -0.2291, 0.0)
ob_right_arm.location = (-0.8092, 0.0, 2.263)
ob_right_arm.rotation_euler = (0.0, 0.2291, 0.0)

# ---- collection membership
col_collection.objects.link(ob_left_leg)
col_collection.objects.link(ob_rightleg)
col_collection.objects.link(ob_body)
col_collection.objects.link(ob_head)
col_collection.objects.link(ob_left_arm)
col_collection.objects.link(ob_right_arm)

# ---- scene / render settings (as saved in the file)
scene.frame_start = 1; scene.frame_end = 250; scene.frame_set(1)
scene.render.engine = 'BLENDER_EEVEE_NEXT'
bpy.context.view_layer.update()

# ---- added for rendering (the .blend has no active camera and no usable light): camera, sun
cam_auto = bpy.data.cameras.new('AutoCamera')
cam_auto.lens = 50.0
cam_auto.sensor_width = 36.0
cam_auto.clip_end = 1000.0
ob_auto_camera = bpy.data.objects.new('AutoCamera', cam_auto)
scene.collection.objects.link(ob_auto_camera)
ob_auto_camera.location = (3.72126, -4.46552, 4.61044)
ob_auto_camera.rotation_euler = (1.09748, -7.21219e-08, 0.694738)
scene.camera = ob_auto_camera
light_auto_sun = bpy.data.lights.new('AutoSun', 'SUN')
light_auto_sun.energy = 3.0
light_auto_sun.angle = 0.0523599
ob_auto_sun = bpy.data.objects.new('AutoSun', light_auto_sun)
scene.collection.objects.link(ob_auto_sun)
ob_auto_sun.rotation_euler = (0.872665, 0.174533, 0.523599)
bpy.context.view_layer.update()
